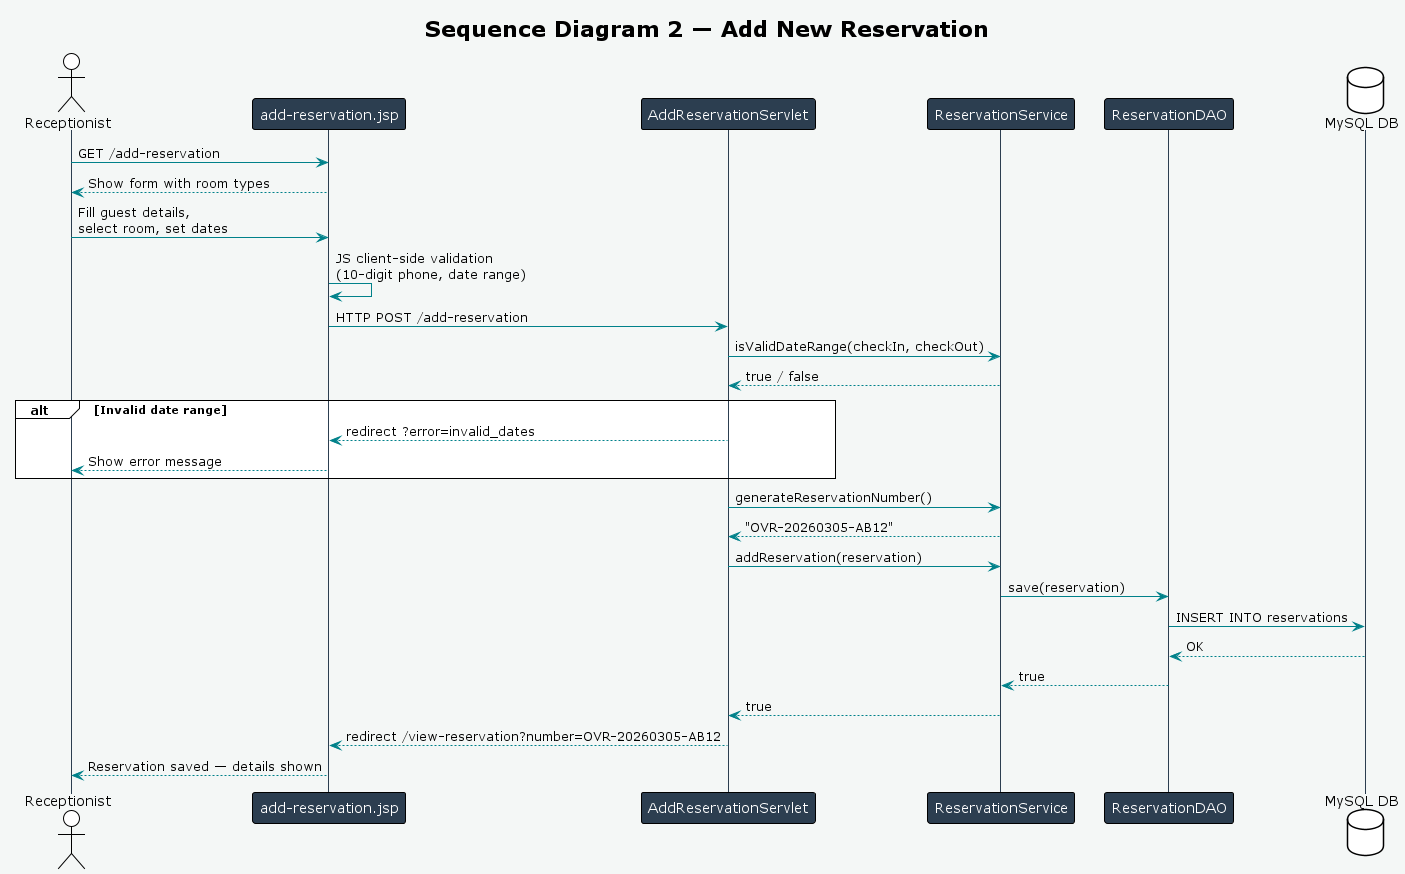

The diagram above was rendered by PlantUML. Its source (embedded in the PNG):
@startuml OVR_Sequence_AddReservation
!theme plain
skinparam backgroundColor #F4F7F6
skinparam sequence {
  ArrowColor #00818A
  LifeLineBorderColor #2C3E50
  ParticipantBackgroundColor #2C3E50
  ParticipantFontColor #FFFFFF
}

title Sequence Diagram 2 — Add New Reservation

actor "Receptionist" as R
participant "add-reservation.jsp" as V
participant "AddReservationServlet" as C
participant "ReservationService" as S
participant "ReservationDAO" as D
database "MySQL DB" as DB

R -> V : GET /add-reservation
V --> R : Show form with room types

R -> V : Fill guest details,\nselect room, set dates
V -> V : JS client-side validation\n(10-digit phone, date range)

V -> C : HTTP POST /add-reservation

C -> S : isValidDateRange(checkIn, checkOut)
S --> C : true / false

alt Invalid date range
  C --> V : redirect ?error=invalid_dates
  V --> R : Show error message
end

C -> S : generateReservationNumber()
S --> C : "OVR-20260305-AB12"

C -> S : addReservation(reservation)
S -> D : save(reservation)
D -> DB : INSERT INTO reservations
DB --> D : OK
D --> S : true
S --> C : true

C --> V : redirect /view-reservation?number=OVR-20260305-AB12
V --> R : Reservation saved — details shown

@enduml